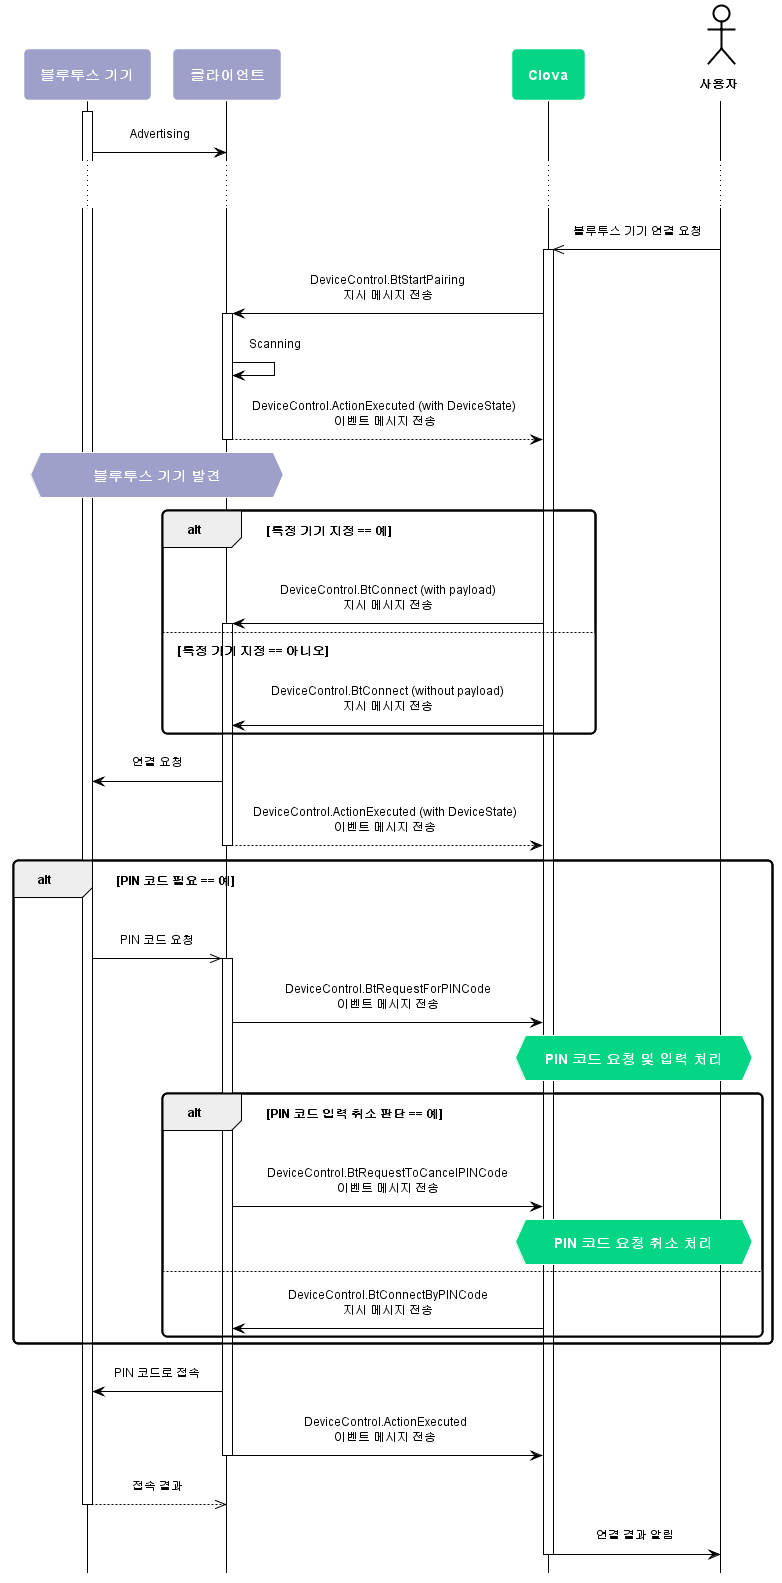

The diagram above was rendered by PlantUML. Its source (embedded in the PNG):
@startuml
scale max 880 width
skinparam sequenceMessageAlign center
skinparam shadowing false
skinparam roundcorner 10
skinparam padding 10
skinparam defaultFontSize 12
skinparam defaultFontName "Malgun Gothic", sans-serif

skinparam note {
  BackgroundColor #9EA0CA
  BorderColor #ffffff
  FontColor #ffffff
  FontSize 14
  FontStyle bold
}

skinparam sequence {
  ArrowColor #000000
  ActorBorderColor #000000
  ActorFontStyle Bolder


  LifeLineBorderColor #000000
  LifeLineBackgroundColor transparent
  ParticipantBorderColor transparent
  ParticipantFontSize 14
  ParticipantFontColor #ffffff
  ParticipantFontStyle bold

  BoxBorderColor #000000
  BoxFontColor #ffffff
    BoxFontSize 14
    BoxFontStyle bold
}
hide footbox

skinparam activity {
  BackgroundColor #9EA0CA
  BarColor #ffffff
  BorderColor #ffffff
  DiamondBackgroundColor #05D686
  DiamondBorderColor #ffffff
  DiamondFontColor #ffffff
  DiamondFontSize 14
  DiamondFontStyle bold
  FontColor #ffffff 
  FontSize 14
  FontStyle bold
}

participant "블루투스 기기" as device #9EA0CA
participant 클라이언트 as client #9EA0CA
participant "Clova" as clova #05D686
actor 사용자 as user #9EA0
activate device
device -> client: Advertising
...
user ->> clova : 블루투스 기기 연결 요청
activate clova
  clova -> client : DeviceControl.BtStartPairing\n지시 메시지 전송

activate client
  client -> client : Scanning
  client --> clova : DeviceControl.ActionExecuted (with DeviceState) \n이벤트 메시지 전송
  hnote over client, device : 블루투스 기기 발견
deactivate client

 alt 특정 기기 지정 == 예
	clova -> client : DeviceControl.BtConnect (with payload)\n지시 메시지 전송

	activate client
 else 특정 기기 지정 == 아니오
    clova -> client : DeviceControl.BtConnect (without payload)\n지시 메시지 전송
end

  client -> device : 연결 요청
  client --> clova : DeviceControl.ActionExecuted (with DeviceState)\n이벤트 메시지 전송

	deactivate client
  alt PIN 코드 필요 == 예
	device ->> client : PIN 코드 요청

	activate client
	client -> clova : DeviceControl.BtRequestForPINCode\n이벤트 메시지 전송
    hnote over clova, user #05D686 : PIN 코드 요청 및 입력 처리

    alt PIN 코드 입력 취소 판단 == 예
		client -> clova: DeviceControl.BtRequestToCancelPINCode\n이벤트 메시지 전송
		hnote over clova, user #05D686 : PIN 코드 요청 취소 처리
    else
 		clova -> client : DeviceControl.BtConnectByPINCode\n지시 메시지 전송
	end
  end
    client -> device : PIN 코드로 접속
    client -> clova: DeviceControl.ActionExecuted\n이벤트 메시지 전송

	deactivate client
	device -->> client : 접속 결과
 deactivate device

  clova -> user: 연결 결과 알림

deactivate clova

@enduml